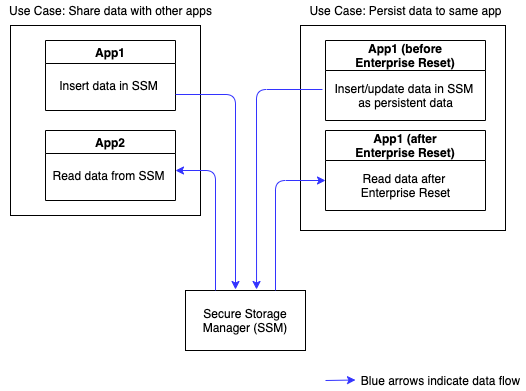

The diagram above was exported from draw.io. Its source (the exported page's mxGraphModel, read from the mxfile embedded in the PNG):
<mxGraphModel dx="755" dy="317" grid="1" gridSize="10" guides="1" tooltips="1" connect="1" arrows="1" fold="1" page="1" pageScale="1" pageWidth="1100" pageHeight="850" math="0" shadow="0">
  <root>
    <mxCell id="0" />
    <mxCell id="1" parent="0" />
    <mxCell id="VcglNabzvQpgUK-kg7_D-1" value="App1" style="swimlane;" vertex="1" parent="1">
      <mxGeometry x="100" y="130" width="130" height="70" as="geometry" />
    </mxCell>
    <mxCell id="VcglNabzvQpgUK-kg7_D-2" value="Insert data in SSM" style="text;html=1;align=center;verticalAlign=middle;resizable=0;points=[];autosize=1;strokeColor=none;" vertex="1" parent="VcglNabzvQpgUK-kg7_D-1">
      <mxGeometry x="7.5" y="35" width="110" height="20" as="geometry" />
    </mxCell>
    <mxCell id="VcglNabzvQpgUK-kg7_D-4" value="App2" style="swimlane;" vertex="1" parent="1">
      <mxGeometry x="100" y="220" width="130" height="70" as="geometry" />
    </mxCell>
    <mxCell id="VcglNabzvQpgUK-kg7_D-5" value="Read data from SSM" style="text;html=1;align=center;verticalAlign=middle;resizable=0;points=[];autosize=1;strokeColor=none;" vertex="1" parent="VcglNabzvQpgUK-kg7_D-4">
      <mxGeometry x="-2.5" y="35" width="130" height="20" as="geometry" />
    </mxCell>
    <mxCell id="VcglNabzvQpgUK-kg7_D-6" value="" style="whiteSpace=wrap;html=1;aspect=fixed;fillColor=none;" vertex="1" parent="1">
      <mxGeometry x="65" y="115" width="190" height="190" as="geometry" />
    </mxCell>
    <mxCell id="VcglNabzvQpgUK-kg7_D-7" value="Use Case: Share data with other apps" style="text;html=1;align=center;verticalAlign=middle;resizable=0;points=[];autosize=1;strokeColor=none;" vertex="1" parent="1">
      <mxGeometry x="55" y="90" width="220" height="20" as="geometry" />
    </mxCell>
    <mxCell id="VcglNabzvQpgUK-kg7_D-8" value="" style="whiteSpace=wrap;html=1;aspect=fixed;fillColor=none;" vertex="1" parent="1">
      <mxGeometry x="355" y="115" width="205" height="205" as="geometry" />
    </mxCell>
    <mxCell id="VcglNabzvQpgUK-kg7_D-9" value="Use Case: Persist data to same app" style="text;html=1;align=center;verticalAlign=middle;resizable=0;points=[];autosize=1;strokeColor=none;" vertex="1" parent="1">
      <mxGeometry x="355" y="90" width="210" height="20" as="geometry" />
    </mxCell>
    <mxCell id="VcglNabzvQpgUK-kg7_D-10" value="App1 (before&#10;Enterprise Reset)" style="swimlane;fillColor=none;startSize=30;" vertex="1" parent="1">
      <mxGeometry x="380" y="130" width="160" height="80" as="geometry" />
    </mxCell>
    <mxCell id="VcglNabzvQpgUK-kg7_D-15" value="Insert/update data in SSM&amp;nbsp;&lt;br&gt;as persistent data" style="text;html=1;align=center;verticalAlign=middle;resizable=0;points=[];autosize=1;strokeColor=none;" vertex="1" parent="VcglNabzvQpgUK-kg7_D-10">
      <mxGeometry y="40" width="160" height="30" as="geometry" />
    </mxCell>
    <mxCell id="VcglNabzvQpgUK-kg7_D-13" value="App1 (after&#10;Enterprise Reset)" style="swimlane;fillColor=none;startSize=30;" vertex="1" parent="1">
      <mxGeometry x="380" y="220" width="160" height="80" as="geometry" />
    </mxCell>
    <mxCell id="VcglNabzvQpgUK-kg7_D-16" value="Read data after &lt;br&gt;Enterprise Reset" style="text;html=1;align=center;verticalAlign=middle;resizable=0;points=[];autosize=1;strokeColor=none;" vertex="1" parent="VcglNabzvQpgUK-kg7_D-13">
      <mxGeometry x="30" y="40" width="100" height="30" as="geometry" />
    </mxCell>
    <mxCell id="VcglNabzvQpgUK-kg7_D-19" value="Secure Storage&lt;br&gt;Manager (SSM)" style="rounded=0;whiteSpace=wrap;html=1;fillColor=none;" vertex="1" parent="1">
      <mxGeometry x="240" y="380" width="120" height="60" as="geometry" />
    </mxCell>
    <mxCell id="VcglNabzvQpgUK-kg7_D-23" value="" style="endArrow=classic;html=1;strokeColor=#3333FF;" edge="1" parent="1">
      <mxGeometry width="50" height="50" relative="1" as="geometry">
        <mxPoint x="230" y="184" as="sourcePoint" />
        <mxPoint x="290" y="379" as="targetPoint" />
        <Array as="points">
          <mxPoint x="290" y="184" />
        </Array>
      </mxGeometry>
    </mxCell>
    <mxCell id="VcglNabzvQpgUK-kg7_D-24" value="" style="endArrow=classic;html=1;strokeColor=#3333FF;" edge="1" parent="1">
      <mxGeometry width="50" height="50" relative="1" as="geometry">
        <mxPoint x="270" y="380" as="sourcePoint" />
        <mxPoint x="230" y="260" as="targetPoint" />
        <Array as="points">
          <mxPoint x="270" y="260" />
        </Array>
      </mxGeometry>
    </mxCell>
    <mxCell id="VcglNabzvQpgUK-kg7_D-26" value="" style="endArrow=classic;html=1;strokeColor=#3333FF;exitX=-0.019;exitY=0.3;exitDx=0;exitDy=0;exitPerimeter=0;entryX=0.592;entryY=-0.017;entryDx=0;entryDy=0;entryPerimeter=0;" edge="1" parent="1" source="VcglNabzvQpgUK-kg7_D-15" target="VcglNabzvQpgUK-kg7_D-19">
      <mxGeometry width="50" height="50" relative="1" as="geometry">
        <mxPoint x="280" y="160" as="sourcePoint" />
        <mxPoint x="330" y="110" as="targetPoint" />
        <Array as="points">
          <mxPoint x="311" y="179" />
        </Array>
      </mxGeometry>
    </mxCell>
    <mxCell id="VcglNabzvQpgUK-kg7_D-27" value="" style="endArrow=classic;html=1;strokeColor=#3333FF;" edge="1" parent="1">
      <mxGeometry width="50" height="50" relative="1" as="geometry">
        <mxPoint x="330" y="380" as="sourcePoint" />
        <mxPoint x="380" y="270" as="targetPoint" />
        <Array as="points">
          <mxPoint x="330" y="270" />
        </Array>
      </mxGeometry>
    </mxCell>
    <mxCell id="VcglNabzvQpgUK-kg7_D-29" value="" style="endArrow=classic;html=1;strokeColor=#3333FF;" edge="1" parent="1">
      <mxGeometry width="50" height="50" relative="1" as="geometry">
        <mxPoint x="380" y="470" as="sourcePoint" />
        <mxPoint x="410" y="469.5" as="targetPoint" />
      </mxGeometry>
    </mxCell>
    <mxCell id="VcglNabzvQpgUK-kg7_D-30" value="Blue arrows indicate data flow" style="text;html=1;align=center;verticalAlign=middle;resizable=0;points=[];autosize=1;strokeColor=none;" vertex="1" parent="1">
      <mxGeometry x="410" y="460" width="170" height="20" as="geometry" />
    </mxCell>
  </root>
</mxGraphModel>